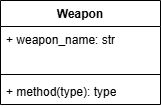

The diagram above was exported from draw.io. Its source (the exported page's mxGraphModel, read from the mxfile embedded in the PNG):
<mxGraphModel dx="1034" dy="536" grid="1" gridSize="10" guides="1" tooltips="1" connect="1" arrows="1" fold="1" page="1" pageScale="1" pageWidth="827" pageHeight="1169" math="0" shadow="0">
  <root>
    <mxCell id="WIyWlLk6GJQsqaUBKTNV-0" />
    <mxCell id="WIyWlLk6GJQsqaUBKTNV-1" parent="WIyWlLk6GJQsqaUBKTNV-0" />
    <mxCell id="Q_qfdFOquBTne-KnGotU-4" value="Weapon" style="swimlane;fontStyle=1;align=center;verticalAlign=top;childLayout=stackLayout;horizontal=1;startSize=26;horizontalStack=0;resizeParent=1;resizeParentMax=0;resizeLast=0;collapsible=1;marginBottom=0;whiteSpace=wrap;html=1;" vertex="1" parent="WIyWlLk6GJQsqaUBKTNV-1">
      <mxGeometry x="240" y="100" width="160" height="104" as="geometry" />
    </mxCell>
    <mxCell id="Q_qfdFOquBTne-KnGotU-5" value="+ weapon_name: str&lt;div&gt;&lt;br&gt;&lt;/div&gt;&lt;div&gt;&lt;br&gt;&lt;/div&gt;&lt;div&gt;&lt;br&gt;&lt;/div&gt;&lt;div&gt;&lt;br&gt;&lt;/div&gt;&lt;div&gt;&lt;br&gt;&lt;/div&gt;&lt;div&gt;&lt;br&gt;&lt;/div&gt;&lt;div&gt;&lt;br&gt;&lt;/div&gt;&lt;div&gt;&lt;br&gt;&lt;/div&gt;&lt;div&gt;&lt;br&gt;&lt;/div&gt;&lt;div&gt;&lt;br&gt;&lt;/div&gt;&lt;div&gt;&lt;br&gt;&lt;/div&gt;&lt;div&gt;&lt;br&gt;&lt;/div&gt;&lt;div&gt;&lt;br&gt;&lt;/div&gt;&lt;div&gt;&lt;br&gt;&lt;/div&gt;&lt;div&gt;&lt;br&gt;&lt;/div&gt;&lt;div&gt;&lt;br&gt;&lt;/div&gt;&lt;div&gt;&lt;br&gt;&lt;/div&gt;&lt;div&gt;&lt;br&gt;&lt;/div&gt;&lt;div&gt;&lt;br&gt;&lt;/div&gt;&lt;div&gt;&lt;br&gt;&lt;/div&gt;&lt;div&gt;&lt;br&gt;&lt;/div&gt;&lt;div&gt;&lt;br&gt;&lt;/div&gt;&lt;div&gt;&lt;br&gt;&lt;/div&gt;&lt;div&gt;&lt;br&gt;&lt;/div&gt;&lt;div&gt;&lt;br&gt;&lt;/div&gt;&lt;div&gt;&lt;br&gt;&lt;/div&gt;&lt;div&gt;&lt;br&gt;&lt;/div&gt;&lt;div&gt;&lt;br&gt;&lt;/div&gt;&lt;div&gt;&lt;br&gt;&lt;/div&gt;&lt;div&gt;&lt;br&gt;&lt;/div&gt;&lt;div&gt;&lt;br&gt;&lt;/div&gt;&lt;div&gt;&lt;br&gt;&lt;/div&gt;&lt;div&gt;&lt;br&gt;&lt;/div&gt;&lt;div&gt;&lt;br&gt;&lt;/div&gt;&lt;div&gt;&lt;br&gt;&lt;/div&gt;&lt;div&gt;&lt;br&gt;&lt;/div&gt;&lt;div&gt;&lt;br&gt;&lt;/div&gt;&lt;div&gt;&lt;br&gt;&lt;/div&gt;&lt;div&gt;&lt;br&gt;&lt;/div&gt;&lt;div&gt;&lt;br&gt;&lt;/div&gt;&lt;div&gt;&lt;br&gt;&lt;/div&gt;&lt;div&gt;&lt;br&gt;&lt;/div&gt;&lt;div&gt;&lt;br&gt;&lt;/div&gt;&lt;div&gt;&lt;br&gt;&lt;/div&gt;&lt;div&gt;&lt;br&gt;&lt;/div&gt;&lt;div&gt;&lt;br&gt;&lt;/div&gt;&lt;div&gt;&lt;br&gt;&lt;/div&gt;&lt;div&gt;&lt;br&gt;&lt;/div&gt;&lt;div&gt;&lt;br&gt;&lt;/div&gt;&lt;div&gt;&lt;br&gt;&lt;/div&gt;&lt;div&gt;&lt;br&gt;&lt;/div&gt;&lt;div&gt;&lt;br&gt;&lt;/div&gt;&lt;div&gt;&lt;br&gt;&lt;/div&gt;&lt;div&gt;&lt;br&gt;&lt;/div&gt;&lt;div&gt;&lt;br&gt;&lt;/div&gt;" style="text;strokeColor=none;fillColor=none;align=left;verticalAlign=top;spacingLeft=4;spacingRight=4;overflow=hidden;rotatable=0;points=[[0,0.5],[1,0.5]];portConstraint=eastwest;whiteSpace=wrap;html=1;" vertex="1" parent="Q_qfdFOquBTne-KnGotU-4">
      <mxGeometry y="26" width="160" height="44" as="geometry" />
    </mxCell>
    <mxCell id="Q_qfdFOquBTne-KnGotU-6" value="" style="line;strokeWidth=1;fillColor=none;align=left;verticalAlign=middle;spacingTop=-1;spacingLeft=3;spacingRight=3;rotatable=0;labelPosition=right;points=[];portConstraint=eastwest;strokeColor=inherit;" vertex="1" parent="Q_qfdFOquBTne-KnGotU-4">
      <mxGeometry y="70" width="160" height="8" as="geometry" />
    </mxCell>
    <mxCell id="Q_qfdFOquBTne-KnGotU-7" value="+ method(type): type" style="text;strokeColor=none;fillColor=none;align=left;verticalAlign=top;spacingLeft=4;spacingRight=4;overflow=hidden;rotatable=0;points=[[0,0.5],[1,0.5]];portConstraint=eastwest;whiteSpace=wrap;html=1;" vertex="1" parent="Q_qfdFOquBTne-KnGotU-4">
      <mxGeometry y="78" width="160" height="26" as="geometry" />
    </mxCell>
  </root>
</mxGraphModel>